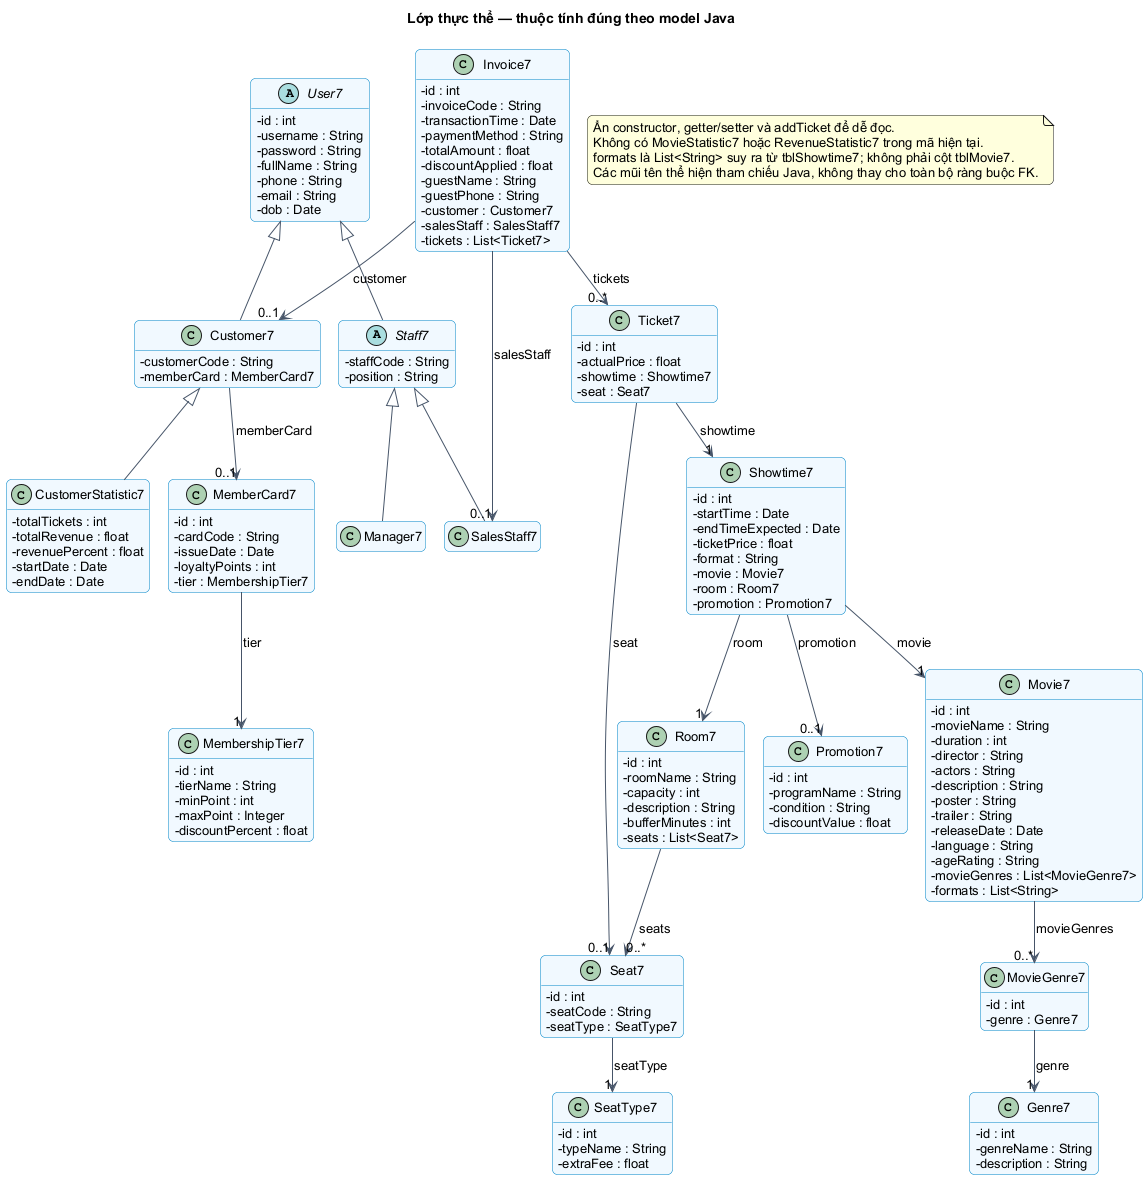

The diagram above was rendered by PlantUML. Its source (embedded in the PNG):
@startuml
!pragma layout smetana
skinparam backgroundColor white
skinparam defaultFontName Arial
skinparam defaultFontSize 13
skinparam shadowing false
skinparam roundcorner 10
skinparam classAttributeIconSize 0
skinparam sequenceMessageAlign center
skinparam maxMessageSize 95
skinparam classBackgroundColor #F0F9FF
skinparam classBorderColor #0284C7
skinparam ArrowColor #475569
skinparam participantBackgroundColor #F0F9FF
skinparam participantBorderColor #0284C7
hide empty members
title Lớp thực thể — thuộc tính đúng theo model Java
class Customer7 {
  -customerCode : String
  -memberCard : MemberCard7
}
User7 <|-- Customer7
class CustomerStatistic7 {
  -totalTickets : int
  -totalRevenue : float
  -revenuePercent : float
  -startDate : Date
  -endDate : Date
}
Customer7 <|-- CustomerStatistic7
class Genre7 {
  -id : int
  -genreName : String
  -description : String
}
class Invoice7 {
  -id : int
  -invoiceCode : String
  -transactionTime : Date
  -paymentMethod : String
  -totalAmount : float
  -discountApplied : float
  -guestName : String
  -guestPhone : String
  -customer : Customer7
  -salesStaff : SalesStaff7
  -tickets : List<Ticket7>
}
class Manager7 {
}
Staff7 <|-- Manager7
class MemberCard7 {
  -id : int
  -cardCode : String
  -issueDate : Date
  -loyaltyPoints : int
  -tier : MembershipTier7
}
class MembershipTier7 {
  -id : int
  -tierName : String
  -minPoint : int
  -maxPoint : Integer
  -discountPercent : float
}
class Movie7 {
  -id : int
  -movieName : String
  -duration : int
  -director : String
  -actors : String
  -description : String
  -poster : String
  -trailer : String
  -releaseDate : Date
  -language : String
  -ageRating : String
  -movieGenres : List<MovieGenre7>
  -formats : List<String>
}
class MovieGenre7 {
  -id : int
  -genre : Genre7
}
class Promotion7 {
  -id : int
  -programName : String
  -condition : String
  -discountValue : float
}
class Room7 {
  -id : int
  -roomName : String
  -capacity : int
  -description : String
  -bufferMinutes : int
  -seats : List<Seat7>
}
class SalesStaff7 {
}
Staff7 <|-- SalesStaff7
class Seat7 {
  -id : int
  -seatCode : String
  -seatType : SeatType7
}
class SeatType7 {
  -id : int
  -typeName : String
  -extraFee : float
}
class Showtime7 {
  -id : int
  -startTime : Date
  -endTimeExpected : Date
  -ticketPrice : float
  -format : String
  -movie : Movie7
  -room : Room7
  -promotion : Promotion7
}
abstract class Staff7 {
  -staffCode : String
  -position : String
}
User7 <|-- Staff7
class Ticket7 {
  -id : int
  -actualPrice : float
  -showtime : Showtime7
  -seat : Seat7
}
abstract class User7 {
  -id : int
  -username : String
  -password : String
  -fullName : String
  -phone : String
  -email : String
  -dob : Date
}
Customer7 --> "0..1" MemberCard7 : memberCard
Invoice7 --> "0..1" Customer7 : customer
Invoice7 --> "0..1" SalesStaff7 : salesStaff
Invoice7 --> "0..*" Ticket7 : tickets
MemberCard7 --> "1" MembershipTier7 : tier
Movie7 --> "0..*" MovieGenre7 : movieGenres
MovieGenre7 --> "1" Genre7 : genre
Room7 --> "0..*" Seat7 : seats
Seat7 --> "1" SeatType7 : seatType
Showtime7 --> "1" Movie7 : movie
Showtime7 --> "1" Room7 : room
Showtime7 --> "0..1" Promotion7 : promotion
Ticket7 --> "1" Showtime7 : showtime
Ticket7 --> "0..1" Seat7 : seat
note "Ẩn constructor, getter/setter và addTicket để dễ đọc.\nKhông có MovieStatistic7 hoặc RevenueStatistic7 trong mã hiện tại.\nformats là List<String> suy ra từ tblShowtime7; không phải cột tblMovie7.\nCác mũi tên thể hiện tham chiếu Java, không thay cho toàn bộ ràng buộc FK." as N

@enduml